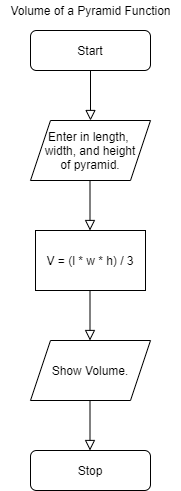

The diagram above was exported from draw.io. Its source (the exported page's mxGraphModel, read from the mxfile embedded in the PNG):
<mxGraphModel dx="782" dy="473" grid="1" gridSize="10" guides="1" tooltips="1" connect="1" arrows="1" fold="1" page="1" pageScale="1" pageWidth="827" pageHeight="1169" math="0" shadow="0">
  <root>
    <mxCell id="WIyWlLk6GJQsqaUBKTNV-0" />
    <mxCell id="WIyWlLk6GJQsqaUBKTNV-1" parent="WIyWlLk6GJQsqaUBKTNV-0" />
    <mxCell id="WIyWlLk6GJQsqaUBKTNV-2" value="" style="rounded=0;html=1;jettySize=auto;orthogonalLoop=1;fontSize=11;endArrow=block;endFill=0;endSize=8;strokeWidth=1;shadow=0;labelBackgroundColor=none;edgeStyle=orthogonalEdgeStyle;" parent="WIyWlLk6GJQsqaUBKTNV-1" source="WIyWlLk6GJQsqaUBKTNV-3" edge="1">
      <mxGeometry relative="1" as="geometry">
        <mxPoint x="220" y="170" as="targetPoint" />
      </mxGeometry>
    </mxCell>
    <mxCell id="WIyWlLk6GJQsqaUBKTNV-3" value="Start" style="rounded=1;whiteSpace=wrap;html=1;fontSize=12;glass=0;strokeWidth=1;shadow=0;" parent="WIyWlLk6GJQsqaUBKTNV-1" vertex="1">
      <mxGeometry x="160" y="80" width="120" height="40" as="geometry" />
    </mxCell>
    <mxCell id="N33EvjmZfqgZJlEJwiq5-0" value="Enter in length,&amp;nbsp;&lt;br&gt;width, and height&lt;br&gt;of pyramid." style="shape=parallelogram;perimeter=parallelogramPerimeter;whiteSpace=wrap;html=1;fixedSize=1;" vertex="1" parent="WIyWlLk6GJQsqaUBKTNV-1">
      <mxGeometry x="160" y="170" width="120" height="60" as="geometry" />
    </mxCell>
    <mxCell id="N33EvjmZfqgZJlEJwiq5-2" value="" style="rounded=0;html=1;jettySize=auto;orthogonalLoop=1;fontSize=11;endArrow=block;endFill=0;endSize=8;strokeWidth=1;shadow=0;labelBackgroundColor=none;edgeStyle=orthogonalEdgeStyle;" edge="1" parent="WIyWlLk6GJQsqaUBKTNV-1">
      <mxGeometry relative="1" as="geometry">
        <mxPoint x="219.5" y="230" as="sourcePoint" />
        <mxPoint x="219.5" y="280" as="targetPoint" />
      </mxGeometry>
    </mxCell>
    <mxCell id="N33EvjmZfqgZJlEJwiq5-4" value="V = (l * w * h) / 3" style="rounded=0;whiteSpace=wrap;html=1;" vertex="1" parent="WIyWlLk6GJQsqaUBKTNV-1">
      <mxGeometry x="165" y="280" width="110" height="60" as="geometry" />
    </mxCell>
    <mxCell id="N33EvjmZfqgZJlEJwiq5-5" value="" style="rounded=0;html=1;jettySize=auto;orthogonalLoop=1;fontSize=11;endArrow=block;endFill=0;endSize=8;strokeWidth=1;shadow=0;labelBackgroundColor=none;edgeStyle=orthogonalEdgeStyle;" edge="1" parent="WIyWlLk6GJQsqaUBKTNV-1">
      <mxGeometry relative="1" as="geometry">
        <mxPoint x="219.5" y="340" as="sourcePoint" />
        <mxPoint x="219.5" y="390" as="targetPoint" />
      </mxGeometry>
    </mxCell>
    <mxCell id="N33EvjmZfqgZJlEJwiq5-6" value="Show Volume." style="shape=parallelogram;perimeter=parallelogramPerimeter;whiteSpace=wrap;html=1;fixedSize=1;" vertex="1" parent="WIyWlLk6GJQsqaUBKTNV-1">
      <mxGeometry x="160" y="390" width="120" height="60" as="geometry" />
    </mxCell>
    <mxCell id="N33EvjmZfqgZJlEJwiq5-7" value="Stop" style="rounded=1;whiteSpace=wrap;html=1;fontSize=12;glass=0;strokeWidth=1;shadow=0;" vertex="1" parent="WIyWlLk6GJQsqaUBKTNV-1">
      <mxGeometry x="160" y="500" width="120" height="40" as="geometry" />
    </mxCell>
    <mxCell id="N33EvjmZfqgZJlEJwiq5-8" value="" style="rounded=0;html=1;jettySize=auto;orthogonalLoop=1;fontSize=11;endArrow=block;endFill=0;endSize=8;strokeWidth=1;shadow=0;labelBackgroundColor=none;edgeStyle=orthogonalEdgeStyle;" edge="1" parent="WIyWlLk6GJQsqaUBKTNV-1">
      <mxGeometry relative="1" as="geometry">
        <mxPoint x="219.5" y="450" as="sourcePoint" />
        <mxPoint x="219.5" y="500" as="targetPoint" />
      </mxGeometry>
    </mxCell>
    <mxCell id="N33EvjmZfqgZJlEJwiq5-9" value="Volume of a Pyramid Function" style="text;html=1;align=center;verticalAlign=middle;resizable=0;points=[];autosize=1;strokeColor=none;" vertex="1" parent="WIyWlLk6GJQsqaUBKTNV-1">
      <mxGeometry x="130" y="50" width="180" height="20" as="geometry" />
    </mxCell>
  </root>
</mxGraphModel>